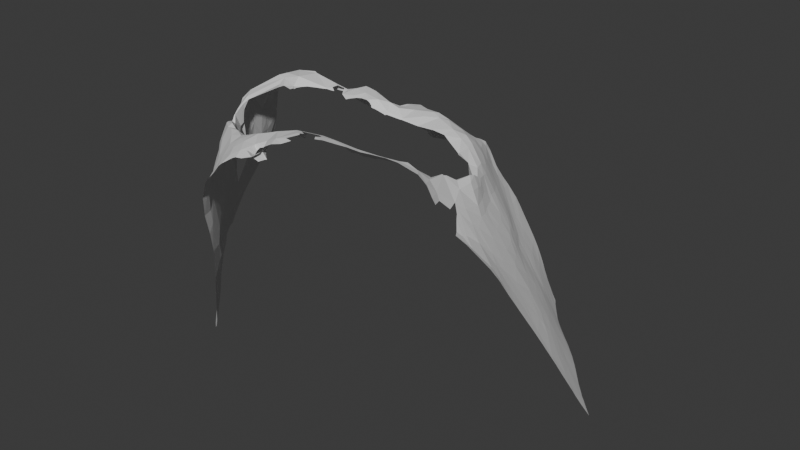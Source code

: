 # Source: myAPP.blend  (saved by Blender 4.4.30; exported with 4.5.12 LTS)
import bpy
from mathutils import Matrix  # noqa: F401  (used for matrix-valued properties, if any)

bpy.ops.wm.read_factory_settings(use_empty=True)
scene = bpy.context.scene
scene.name = 'Scene'

# ---- world
world_world = bpy.data.worlds.new('World'); scene.world = world_world
world_world.use_nodes = True; world_world.node_tree.nodes.clear()
_N = world_world.node_tree.nodes; _L = world_world.node_tree.links
n0 = _N.new('ShaderNodeOutputWorld'); n0.name = 'World Output'; n0.location = (300, 300)
n1 = _N.new('ShaderNodeBackground'); n1.name = 'Background'; n1.location = (10, 300)
n1.inputs[0].default_value = (0.05088, 0.05088, 0.05088, 1.0)
_L.new(n1.outputs[0], n0.inputs[0])
n0.is_active_output = True
world_world.color = (0.05088, 0.05088, 0.05088)
world_world.sun_shadow_jitter_overblur = 0.0

# ---- meshes
me_mesh_init_004 = bpy.data.meshes.new('mesh_init.004')
me_mesh_init_004.from_pydata([(-7.498, -0.2616, -1.943), (-7.375, -0.492, -2.081), (-7.384, -0.3703, -1.863), (-7.561, -0.1142, -1.843), (-7.416, -0.1735, -1.614), (-7.679, 0.319, -1.45), (-7.673, 0.3661, -1.366), (-7.699, 0.3902, -1.384), (-7.341, 0.09435, -1.073), (-7.702, 0.4423, -1.328), (-7.416, 0.5253, -0.7568), (-7.52, 0.999, -0.454), (-7.701, 0.5832, -1.167), (-7.493, 1.022, -0.3908), (-7.29, 0.9683, -0.1361), (-7.172, 1.177, 0.2578), (-7.107, 1.205, 0.3835), (-7.126, 0.9524, 0.08817), (-7.313, 1.122, -0.01367), (-7.332, -0.6575, -2.133), (-7.178, -0.9069, -1.511), (-7.346, -0.5602, -2.112), (-7.286, -0.4474, -1.658), (-7.152, 0.4399, -0.4101), (-6.984, 0.8952, 0.2697), (-7.007, -1.163, -2.242), (-6.786, -1.369, -2.294), (-6.714, -1.387, -1.957), (-7.193, -0.9066, -2.212), (-6.66, -1.423, -1.82), (-7.196, -0.9037, -1.533), (-6.609, -0.4902, -0.4646), (-6.933, 0.2433, -0.2595), (-6.638, 0.2816, 0.2868), (-7.073, 1.217, 0.4531), (-6.913, 1.219, 0.7669), (-6.933, 1.227, 0.7329), (-6.756, 1.025, 0.89), (-6.951, 1.251, 0.7238), (-6.638, -1.529, -2.294), (-6.551, -1.594, -2.128), (-6.139, -1.817, -1.344), (-6.264, -1.432, -0.9744), (-6.253, -0.9945, -0.3926), (-6.67, -0.1354, -0.2151), (-6.736, 0.9974, 0.8999), (-6.356, 0.2184, 0.8824), (-6.587, 0.8021, 1.027), (-6.665, 0.9189, 0.9786), (-6.511, 0.6866, 1.085), (-6.737, 1.08, 1.038), (-6.73, 1.079, 1.06), (-6.686, 1.268, 1.6), (-6.721, 1.268, 1.473), (-6.667, 1.264, 1.696), (-6.426, 0.5957, 1.423), (-6.652, 1.256, 1.843), (-6.436, 0.7779, 2.197), (-6.538, 1.269, 2.565), (-6.82, 1.272, 1.086), (-6.781, 1.196, 1.075), (-6.8, 1.274, 1.144), (-6.43, 1.329, 2.854), (-6.524, 1.274, 2.651), (-6.45, 1.107, 2.733), (-6.444, -1.748, -2.291), (-6.048, -2.071, -1.795), (-6.445, -0.4561, -0.1415), (-6.191, -0.8528, -0.09088), (-6.161, -0.6967, 0.1603), (-6.099, -0.8369, 0.1281), (-6.251, -0.3034, 0.4379), (-6.102, -0.2542, 0.9709), (-6.16, 0.02209, 1.471), (-6.154, 0.1227, 2.343), (-6.226, 0.4557, 2.674), (-6.277, 0.398, 2.273), (-6.285, 0.3533, 1.72), (-6.317, 0.4404, 1.912), (-6.284, 0.603, 2.68), (-6.041, 0.6226, 3.133), (-6.341, 1.383, 3.006), (-6.092, -2.133, -2.289), (-5.566, -2.717, -2.329), (-6.035, -1.791, -1.055), (-5.933, -1.653, -0.5992), (-5.982, -1.214, -0.08642), (-6.015, -0.7542, 0.459), (-5.784, -1.149, 0.5488), (-5.824, -0.78, 1.201), (-5.864, -0.7831, 2.375), (-5.866, -0.7439, 3.038), (-5.961, -0.5974, 2.76), (-6.059, -0.2081, 1.358), (-5.986, -0.4249, 2.079), (-5.99, -0.3453, 2.91), (-5.874, -0.2096, 3.316), (-6.252, 0.2985, 1.94), (-5.873, 1.677, 3.366), (-5.538, -2.748, -2.331), (-5.509, -2.602, -1.493), (-5.653, -2.356, -1.207), (-5.727, -2.081, -0.8158), (-5.474, -2.174, -0.3181), (-5.725, -1.762, -0.2669), (-5.58, -1.685, 0.2452), (-5.709, -1.176, 0.7433), (-5.648, -1.2, 2.527), (-5.494, -1.384, 3.168), (-5.682, -1.142, 3.217), (-5.393, -1.549, 2.355), (-5.579, -1.343, 0.8539), (-5.457, -1.325, 1.24), (-5.453, -1.327, 1.295), (-5.669, -0.9609, 1.696), (-5.486, -1.361, 1.089), (-5.397, -1.279, 1.673), (-5.388, -1.301, 1.736), (-5.667, -1.013, 1.992), (-5.661, -0.7995, 3.4), (-5.823, -0.7481, 1.917), (-5.628, 0.4816, 3.577), (-5.552, 0.793, 3.581), (-5.863, 1.683, 3.375), (-5.506, -2.782, -2.336), (-5.202, -3.1, -2.387), (-5.165, -3.085, -2.117), (-5.125, -2.942, -1.217), (-5.247, -2.755, -0.9859), (-5.356, -2.525, -0.7071), (-5.069, -2.586, 0.02059), (-5.34, -2.007, 0.3484), (-5.13, -2.031, 2.657), (-5.225, -1.771, 3.16), (-5.26, -1.667, 2.447), (-5.428, -1.563, 0.8918), (-5.392, -1.649, 0.8408), (-5.329, -1.426, 2.019), (-5.328, -1.429, 2.023), (-5.299, -1.295, 3.399), (-5.33, -1.424, 2.018), (-5.33, -1.423, 2.016), (-5.343, 0.4501, 3.55), (-5.239, 1.015, 3.463), (-5.857, 1.687, 3.373), (-5.336, 1.976, 3.26), (-5.39, 1.952, 3.358), (-5.248, 1.892, 3.338), (-5.79, 1.724, 3.367), (-4.644, -3.183, -0.245), (-4.805, -2.734, 0.6396), (-5.056, -2.375, 0.4935), (-5.141, -2.066, 0.7562), (-5.258, -1.943, 0.6557), (-4.942, -2.25, 1.08), (-4.84, -2.398, 1.151), (-4.915, -2.368, 2.885), (-4.951, -2.192, 2.207), (-5.127, -1.901, 2.36), (-5.111, -2.048, 3.039), (-5.097, -2.019, 3.05), (-4.856, -2.337, 1.162), (-5.05, -1.985, 2.277), (-5.069, -1.955, 2.294), (-5.197, -1.566, 3.259), (-5.26, -1.498, 2.333), (-5.069, -1.939, 2.331), (-5.113, -1.807, 2.591), (-5.184, -1.585, 2.643), (-5.155, -1.634, 2.655), (-5.215, -1.563, 2.608), (-5.26, -1.498, 2.336), (-5.193, -1.542, 3.057), (-5.216, -1.321, 3.317), (-5.174, -1.593, 2.878), (-5.218, -1.311, 3.321), (-5.217, -1.235, 3.327), (-5.221, 0.009354, 3.357), (-5.219, 0.07408, 3.443), (-5.202, 0.2432, 3.356), (-5.159, 0.5024, 3.171), (-5.149, 0.6235, 3.166), (-5.156, 0.6724, 3.239), (-5.196, 0.2949, 3.334), (-5.16, 0.6748, 3.13), (-5.201, 0.2797, 3.343), (-5.154, 0.7055, 3.131), (-5.092, 0.7446, 3.173), (-5.272, 1.974, 2.801), (-5.281, 1.974, 2.864), (-5.205, 1.978, 2.811), (-5.138, 1.982, 2.894), (-5.162, 1.975, 2.817), (-5.142, 1.974, 2.82), (-5.205, 2.043, 3.168), (-4.937, 2.038, 3.132), (-5.245, 2.008, 3.012), (-5.012, -3.292, -2.423), (-4.432, -3.627, -1.254), (-4.43, -3.538, -0.8283), (-4.602, -3.061, 0.5905), (-4.71, -2.81, 1.055), (-4.796, -2.589, 1.985), (-4.555, -3.069, 1.87), (-4.569, -2.998, 2.948), (-4.775, -2.62, 3.085), (-4.575, -2.844, 3.171), (-4.736, -2.714, 1.666), (-4.807, -2.419, 1.849), (-4.765, -2.482, 3.064), (-4.777, -2.369, 1.755), (-4.821, -2.375, 1.184), (-4.825, -2.292, 1.988), (-4.897, -2.188, 2.158), (-4.878, -2.24, 2.877), (-4.855, -2.205, 2.408), (-5.014, -1.945, 2.414), (-4.985, 0.8715, 3.19), (-4.888, 1.031, 3.183), (-4.666, 1.276, 3.124), (-4.479, 1.528, 3.096), (-4.645, 2.095, 2.856), (-4.622, 2.1, 2.858), (-4.616, 2.1, 2.858), (-4.529, 2.032, 3.11), (-4.657, -3.648, -2.485), (-4.39, -3.914, -2.532), (-4.281, -3.988, -2.364), (-4.328, -3.979, -2.541), (-3.878, -3.978, -0.4987), (-4.105, -3.644, 0.2262), (-4.39, -3.339, 0.3869), (-4.226, -3.483, 0.7886), (-4.121, -3.657, 2.521), (-4.286, -3.43, 2.772), (-3.929, -3.368, 3.354), (-3.983, -3.136, 3.392), (-4.542, -2.503, 2.808), (-4.621, -2.428, 2.757), (-4.604, -2.475, 2.929), (-4.801, -2.244, 2.565), (-4.512, 1.446, 3.074), (-4.474, 1.491, 3.063), (-4.131, 2.177, 2.834), (-4.596, 2.104, 2.858), (-4.106, 2.175, 2.948), (-4.224, -4.091, -2.555), (-3.843, -4.181, -1.324), (-4.127, -3.857, -0.9465), (-4.084, -3.867, -0.8086), (-3.961, -3.038, 3.241), (-4.508, -2.533, 2.833), (-3.845, -3.149, 3.308), (-4.538, -2.506, 2.811), (-4.442, 1.509, 3.067), (-4.313, 1.557, 3.036), (-4.218, 1.628, 3.012), (-4.369, 1.706, 3.088), (-4.359, 1.948, 3.091), (-4.163, 2.067, 2.998), (-3.909, 2.32, 2.633), (-3.906, -4.426, -2.594), (-3.816, -4.522, -2.604), (-3.809, -4.513, -2.539), (-3.546, -4.493, -1.577), (-3.404, -4.775, -2.11), (-3.937, -4.027, -0.9484), (-3.703, -4.004, 0.1618), (-3.836, -3.87, 0.8192), (-3.621, -4.191, 2.091), (-3.976, -3.76, 1.484), (-3.705, -3.806, 3.189), (-3.914, 1.689, 2.959), (-3.835, 2.369, 2.559), (-3.725, 2.382, 2.976), (-3.67, -4.665, -2.612), (-3.333, -4.982, -2.571), (-3.493, -4.802, -2.471), (-3.607, -4.378, -1.258), (-3.3, -4.467, 1.487), (-3.59, -4.133, 1.266), (-3.433, -4.249, 0.0704), (-3.48, -4.189, 0.1743), (-3.52, -4.163, 0.746), (-3.559, -4.22, 2.731), (-3.493, -3.614, 3.501), (-3.589, -3.359, 3.388), (-3.802, -3.178, 3.314), (-3.548, -3.307, 3.16), (-3.587, 1.513, 2.9), (-3.463, 1.539, 2.948), (-3.37, 1.646, 3.053), (-3.912, 1.686, 2.959), (-3.913, 1.687, 2.959), (-3.655, 2.106, 3.103), (-3.392, 2.524, 2.387), (-3.817, 2.379, 2.548), (-3.508, 2.503, 2.8), (-3.429, 2.348, 3.165), (-3.398, 2.468, 3.098), (-3.323, -4.71, -1.639), (-3.314, -4.681, -1.462), (-2.886, -5.014, 2.001), (-3.398, -4.455, 2.491), (-3.247, -4.429, 0.5759), (-3.264, -4.452, 1.118), (-2.767, -4.787, 3.193), (-3.01, -4.047, 3.546), (-3.219, -3.604, 3.498), (-3.327, -3.301, 2.973), (-3.37, -3.303, 3.009), (-3.177, -3.308, 2.93), (-3.197, -3.377, 3.268), (-3.001, 1.837, 3.181), (-3.244, 2.535, 2.363), (-2.824, 2.552, 2.681), (-3.165, 2.506, 3.01), (-3.287, -5.018, -2.54), (-3.025, -5.239, -2.453), (-2.67, -5.327, -1.491), (-2.761, -5.081, -0.5866), (-2.929, -4.803, -0.1888), (-2.842, -4.858, 0.2184), (-2.867, -4.876, 0.9682), (-2.877, -4.936, 1.418), (-2.877, -4.955, 2.756), (-2.686, -3.967, 3.597), (-3.088, -3.278, 2.789), (-2.729, -3.339, 3.121), (-3.192, 1.573, 3.03), (-2.976, 1.601, 3.063), (-2.919, 2.73, 2.278), (-2.959, 2.311, 3.114), (-2.92, 2.994, 2.208), (-2.898, 2.955, 2.215), (-2.867, 2.98, 2.241), (-2.905, 2.818, 2.253), (-3.103, 3.163, 2.18), (-3.061, 3.191, 2.234), (-2.898, 3.287, 2.288), (-2.481, -5.648, -2.003), (-2.45, -5.652, -1.905), (-2.501, -5.407, -0.7732), (-2.51, -5.425, -1.038), (-2.503, -5.481, 2.523), (-2.346, -5.347, 3.099), (-2.645, -5.12, 2.946), (-2.725, -5.005, -0.09681), (-2.593, -5.13, 0.1825), (-2.516, -5.251, 0.6291), (-2.441, -5.48, 1.42), (-2.598, -5.323, 1.65), (-2.451, -4.613, 3.607), (-2.68, -3.383, 3.143), (-2.712, -3.351, 3.13), (-2.698, 1.545, 3.086), (-2.594, 1.572, 3.119), (-2.898, 2.742, 2.273), (-2.627, 2.779, 2.416), (-2.409, 2.976, 2.453), (-2.424, 3.412, 2.435), (-2.584, 3.472, 2.404), (-2.491, 3.525, 2.412), (-2.177, 3.7, 2.41), (-2.079, 3.642, 2.427), (-2.137, 3.722, 2.392), (-2.338, -5.69, -1.631), (-2.338, -5.649, -1.378), (-2.36, -5.588, -0.9776), (-2.012, -5.921, -0.1419), (-2.011, -5.92, -0.1172), (-2.016, -5.92, -0.1871), (-2.068, -5.836, -0.04722), (-2.451, -5.321, 0.1591), (-2.009, -5.919, -0.1015), (-2.515, -5.463, 1.797), (-2.164, -5.811, 2.927), (-2.457, -5.163, 3.164), (-2.157, -5.177, 3.476), (-2.206, -4.428, 3.78), (-2.328, -3.996, 3.721), (-2.266, -3.607, 3.514), (-2.551, -3.419, 3.233), (-2.259, -3.526, 3.425), (-2.58, 1.537, 3.038), (-2.565, 1.535, 3.029), (-2.507, 1.54, 2.956), (-2.491, 1.532, 2.923), (-2.393, 1.766, 3.113), (-2.145, 2.078, 2.981), (-2.104, 2.582, 2.709), (-2.422, -5.692, -1.936), (-2.404, -5.703, -1.904), (-2.265, -5.788, -1.679), (-2.23, -5.809, -1.59), (-2.166, -5.858, -1.429), (-2.105, -5.896, -1.175), (-2.062, -5.93, -1.004), (-2.034, -5.878, 0.7363), (-2.037, -5.876, 0.7902), (-2.05, -5.879, 0.8988), (-2.207, -5.945, 1.909), (-2.202, -5.943, 1.872), (-2.206, -5.946, 1.974), (-2.208, -5.96, 2.477), (-2.164, -5.948, 2.645), (-1.852, -5.011, 3.802), (-1.991, -4.067, 3.862), (-2.084, 1.64, 2.731), (-2.021, 1.658, 2.697), (-1.958, 1.73, 2.796), (-2.339, 1.554, 2.849), (-1.969, 1.675, 2.713), (-2.469, 1.516, 2.891), (-2.466, 1.514, 2.887), (-2.007, 3.193, 2.559), (-1.763, 3.531, 1.628), (-1.769, 3.524, 1.631), (-1.755, 3.526, 1.636), (-2.056, 3.618, 1.699), (-2.057, 3.621, 1.697), (-1.847, 3.61, 1.94), (-2.034, 3.546, 1.751), (-1.876, 3.523, 1.644), (-1.94, 3.522, 1.652), (-2.056, 3.715, 1.606), (-1.863, 3.831, 1.706), (-2.062, 3.702, 1.611), (-2.049, 3.765, 2.29), (-2.109, -5.897, 1.354), (-2.083, -5.928, 2.956), (-2.046, -5.917, 3.035), (-2.009, -5.915, -0.03539), (-1.825, -5.842, 3.288), (-1.676, -5.792, 3.498), (-1.639, -5.781, 3.552), (-1.496, -5.486, 3.81), (-1.545, -5.748, 3.639), (-1.717, -4.718, 3.923), (-1.692, -4.216, 3.991), (-1.759, -3.911, 3.902), (-2.027, -3.563, 3.541), (-1.636, -3.672, 3.737), (-1.907, 1.689, 2.711), (-1.803, 2.105, 2.86), (-1.526, 2.567, 2.731), (-1.554, 3.282, 2.54), (-1.598, 3.389, 1.909), (-1.972, 3.76, 1.582), (-1.897, 3.743, 1.579), (-1.869, 3.826, 1.678), (-1.939, 3.809, 2.027), (-1.942, 3.818, 2.185), (-1.836, 3.591, 2.356), (-1.314, -5.24, 3.935), (-1.23, -4.768, 3.975), (-1.301, -4.251, 4.129), (-1.241, -3.867, 4.047), (-1.366, -3.697, 3.854), (-1.498, 1.842, 2.61), (-1.458, 1.854, 2.608), (-1.466, 1.891, 2.647), (-1.524, 1.83, 2.614), (-1.42, 3.225, 1.679), (-1.538, 3.308, 1.668), (-1.347, 3.208, 1.895), (-1.393, 3.354, 2.25), (-1.761, 3.531, 1.627), (-1.742, 3.534, 1.624), (-1.745, 3.516, 1.63), (-0.8889, 3.248, 2.492), (-1.892, 3.743, 1.578), (-1.891, 3.743, 1.578), (-1.854, 3.835, 1.688), (-1.682, 3.743, 1.55), (-1.536, 3.882, 1.496), (-1.534, 4.004, 1.531), (-1.131, -5.59, 3.889), (-1.227, -5.628, 3.849), (-1.19, -5.13, 3.933), (-0.8169, -4.268, 4.31), (-1.115, -3.654, 3.909), (-0.8745, 1.936, 2.519), (-0.8725, 1.937, 2.519), (-0.8718, 1.938, 2.52), (-0.8764, 1.936, 2.519), (-0.9736, 2.386, 2.695), (-0.9044, 2.814, 2.731), (-1.294, 3.121, 1.694), (-1.285, 3.121, 1.693), (-1.19, 3.12, 1.68), (-1.176, 3.226, 1.919), (-0.8076, 2.948, 2.694), (-1.024, 3.369, 2.173), (-0.8746, 3.412, 2.261), (-1.431, 3.915, 1.475), (-1.347, 4.108, 1.507), (-1.158, 4.003, 1.423), (-1.07, 4.069, 1.392), (-1.081, 4.251, 1.41), (-0.9745, -5.519, 3.877), (-0.8596, -5.276, 3.883), (-0.8551, -5.051, 3.667), (-1.028, -4.912, 3.69), (-1.123, -4.903, 3.729), (-1.159, -4.776, 3.8), (-1.07, -4.743, 3.904), (-0.8536, -4.698, 3.968), (-0.8354, -4.681, 4.148), (-0.6113, -3.815, 4.234), (-0.9524, -3.615, 3.936), (-0.8699, 1.937, 2.519), (-1.154, 3.152, 1.654), (-1.095, 3.219, 1.645), (-0.9131, 3.394, 1.581), (-0.8731, 3.52, 1.821), (-0.9407, 3.67, 1.498), (-0.9787, 3.927, 1.424), (-0.8903, 3.823, 1.446), (-0.8362, 3.888, 1.5), (-0.9932, 4.003, 1.396), (-0.6806, 4.239, 1.468), (-1.034, 4.04, 1.394), (-0.9393, 4.332, 1.44), (-0.7228, 4.452, 1.411), (-0.7177, -5.411, 3.942), (-0.4666, -5.317, 4.102), (-0.4898, -5.197, 4.109), (-0.6257, -5.237, 3.781), (-0.6556, -5.186, 3.75), (-0.4, -5.19, 3.888), (-0.7433, -4.76, 4.029), (-0.5517, -5.013, 3.946), (-0.3026, -4.849, 4.422), (-0.274, -4.055, 4.418), (-0.6896, -3.654, 3.979), (-0.2841, 1.927, 2.549), (-0.2656, 1.942, 2.566), (-0.5272, 2.61, 2.691), (-0.4087, 3.008, 2.535), (-0.6305, 3.414, 2.299), (-0.4681, 3.792, 1.848), (-0.3853, -5.295, 4.225), (-0.3773, -5.148, 3.884), (-0.3182, -5.273, 4.317), (-0.1291, -5.191, 4.412), (0.1429, -4.471, 4.573), (-0.4897, -3.601, 3.986), (-0.273, -3.713, 4.227), (-0.4407, -3.598, 3.986), (-0.2653, -3.7, 4.202), (-0.2614, 1.925, 2.555), (-0.2149, 2.713, 2.647), (-0.3114, 3.583, 2.057), (-0.131, 3.783, 1.846), (-0.07766, 4.184, 1.559), (-0.2328, 4.56, 1.396), (-0.5197, 4.564, 1.387), (-0.363, 4.65, 1.353), (-0.1881, 4.743, 1.278), (-0.2605, -3.704, 4.214), (-0.2534, -3.708, 4.225), (0.03803, 1.872, 2.557), (0.2774, 1.831, 2.555), (0.3693, 2.161, 2.67), (0.3105, 2.788, 2.42), (-0.0007591, 3.351, 2.125), (0.3374, 3.431, 1.911), (0.1411, 3.939, 1.661), (0.07349, 4.428, 1.285), (0.2139, 4.579, 0.7614), (0.3218, 4.539, 0.5887), (0.2376, 4.88, 0.4103), (0.02685, 4.762, 0.9906), (-0.1683, 4.753, 1.262), (-0.01092, 4.823, 0.9688), (-0.1336, 4.768, 1.198), (0.2265, 4.918, 0.3873), (0.2125, 4.912, 0.412), (0.1936, 4.904, 0.4569), (0.1064, -5.07, 4.444), (0.3408, -4.921, 4.542), (0.3404, -4.912, 4.545), (0.04919, -4.808, 4.513), (0.3238, -4.581, 4.606), (0.2437, -4.477, 4.593), (0.3041, -4.378, 4.567), (-0.0474, -4.124, 4.462), (0.4305, -3.783, 4.356), (0.4001, -3.784, 4.355), (0.4432, -3.949, 4.424), (0.3878, -3.78, 4.352), (-0.04564, -3.729, 4.266), (0.3049, 1.818, 2.553), (0.96, 1.812, 2.623), (0.265, 3.941, 1.573), (0.5142, 3.863, 1.313), (0.3977, 4.305, 0.8121), (0.3154, 4.958, 0.2336), (0.6194, 1.694, 2.427), (0.8692, 2.208, 2.585), (0.7557, 2.838, 2.16), (0.6514, 3.349, 1.736), (1.02, 3.187, 1.438), (0.6683, 4.355, 0.3705), (0.5956, 4.751, 0.08118), (0.4716, 5.028, -0.02608), (0.4239, 5.006, 0.04695), (0.6575, 4.991, -0.2025), (0.6233, 5.097, -0.2505), (0.578, 5.077, -0.1829), (0.6891, -4.351, 4.577), (0.8672, -4.561, 4.62), (1.016, -4.453, 4.6), (1.054, -4.426, 4.59), (0.9804, -3.945, 4.432), (0.7121, -4.122, 4.5), (0.463, -3.774, 4.353), (0.8309, -3.67, 4.28), (1.123, 1.458, 2.276), (1.133, 1.454, 2.27), (1.17, 1.456, 2.31), (1.108, 1.463, 2.284), (1.073, 1.476, 2.308), (1.167, 1.441, 2.237), (1.048, 2.511, 2.248), (0.9699, 2.872, 1.934), (1.307, 2.568, 1.883), (1.213, 3.239, 1.041), (0.8447, 3.762, 0.8857), (0.9613, 4.339, 0.02743), (0.9754, 5.25, -0.8782), (0.8804, 5.211, -0.6821), (1.006, 5.003, -0.6601), (0.6498, 5.109, -0.2964), (1.351, -4.225, 4.49), (1.556, -4.082, 4.424), (1.558, -4.081, 4.423), (1.575, -3.661, 4.233), (0.8319, -3.669, 4.28), (1.121, -3.442, 3.941), (1.234, 1.404, 2.248), (1.468, 1.525, 2.533), (1.286, 1.949, 2.499), (1.166, 3.787, 0.3735), (1.354, 3.956, -0.1391), (1.246, 4.451, -0.5056), (1.136, 4.92, -0.7825), (1.156, 5.321, -1.275), (1.02, 5.268, -0.97), (1.469, 5.073, -1.553), (1.326, 5.387, -1.645), (1.249, -3.365, 3.928), (1.69, -3.272, 4.003), (1.683, -3.076, 3.775), (1.54, -3.17, 3.824), (1.745, -3.09, 3.854), (1.431, -3.237, 3.833), (1.717, 1.125, 2.281), (1.79, 1.084, 2.28), (1.712, 2.127, 1.863), (1.541, 2.642, 1.4), (1.556, 3.033, 0.7863), (1.538, 3.535, 0.1009), (1.724, 3.934, -0.7692), (1.694, 3.682, -0.4053), (1.577, 4.227, -0.8438), (1.461, 4.6, -1.025), (1.578, 4.696, -1.335), (1.502, 5.458, -2.039), (1.414, 5.422, -1.841), (1.638, 5.297, -2.108), (1.588, 5.494, -2.243), (1.849, -3.88, 4.296), (1.726, -3.052, 3.786), (1.754, -3.039, 3.798), (1.803, 1.075, 2.277), (2.262, 0.9123, 2.317), (2.057, 1.374, 2.239), (1.878, 2.147, 1.537), (1.814, 2.578, 1.008), (1.827, 2.977, 0.4144), (2.175, 2.849, -0.003452), (1.921, 3.335, -0.305), (1.864, 3.632, -0.6506), (1.735, 4.482, -1.374), (1.826, 4.952, -2.061), (1.82, 5.335, -2.524), (1.855, 5.619, -3.023), (1.747, 5.564, -2.671), (1.992, 5.481, -3.168), (1.68, 5.532, -2.477), (2.04, -3.727, 4.241), (2.378, -3.456, 4.127), (2.371, -3.438, 4.121), (2.511, -3.025, 3.927), (2.216, -2.65, 3.653), (2.3, -2.657, 3.723), (2.284, -2.579, 3.655), (1.812, 1.06, 2.277), (2.238, 0.5489, 2.068), (2.452, 0.4011, 2.293), (2.255, 1.893, 1.147), (2.188, 1.477, 1.9), (2.229, 2.538, 0.3559), (2.21, 3.404, -0.9334), (2.638, 2.583, -0.5086), (2.152, 3.926, -1.436), (2.189, 4.379, -2.011), (2.156, 4.932, -2.696), (2.149, 5.354, -3.359), (2.332, 5.157, -3.44), (2.067, 5.773, -3.861), (2.04, 5.754, -3.772), (1.987, 5.715, -3.562), (1.899, 5.645, -3.188), (1.937, 5.675, -3.364), (2.532, -2.701, 3.786), (2.405, -2.433, 3.565), (2.328, -2.53, 3.629), (2.381, 0.3016, 2.079), (2.435, 0.1909, 2.157), (2.369, 0.3193, 2.061), (2.579, -0.06311, 2.294), (2.593, -0.1022, 2.301), (2.689, -0.01608, 2.518), (2.522, 1.16, 1.435), (2.334, 1.143, 2.008), (2.688, 0.6951, 1.711), (2.56, 0.6679, 2.148), (2.475, 1.381, 1.314), (2.624, 1.775, 0.6322), (2.457, 2.178, 0.4435), (2.573, 2.428, -0.09818), (2.715, 2.727, -0.9339), (2.462, 3.228, -1.143), (2.577, 3.333, -1.436), (2.457, 3.884, -1.857), (2.413, 4.169, -2.124), (2.502, 4.404, -2.618), (2.519, 4.729, -3.148), (2.914, 4.605, -3.749), (2.212, 5.893, -4.37), (2.194, 5.878, -4.31), (2.407, 5.569, -4.261), (2.5, 5.636, -4.551), (2.498, 5.639, -4.551), (2.136, 5.826, -4.093), (2.482, 5.665, -4.557), (2.293, 5.96, -4.62), (2.284, 5.953, -4.595), (2.393, -3.446, 4.121), (2.642, -3.259, 4.005), (2.436, -2.393, 3.513), (2.853, -2.649, 3.614), (2.655, -1.925, 3.148), (2.777, -1.49, 3.092), (2.678, -1.874, 3.097), (3.031, -2.38, 3.31), (2.764, -0.9002, 2.68), (2.785, -1.299, 2.986), (2.857, -0.8944, 2.709), (2.631, -0.2582, 2.398), (2.743, -0.8143, 2.66), (2.752, -0.8421, 2.67), (2.787, -0.1816, 2.608), (2.736, 0.08851, 2.507), (2.636, 0.403, 2.307), (2.947, 0.5114, 1.355), (2.945, 0.255, 1.717), (2.771, 0.3961, 2.03), (2.623, 1.149, 1.247), (2.74, 1.531, 0.6947), (2.903, 1.888, 0.01885), (2.578, 2.224, 0.1813), (2.777, 2.678, -0.9778), (2.92, 2.313, -0.6664), (3.154, 2.255, -0.9737), (2.671, 3.627, -1.91), (2.652, 3.867, -2.163), (2.857, 4.367, -3.261), (3.09, 3.782, -2.829), (2.958, 4.945, -4.36), (2.933, 5.014, -4.418), (2.524, 5.602, -4.543), (2.852, -3.145, 3.872), (3.113, -2.994, 3.704), (3.275, -2.837, 3.446), (2.793, -1.398, 3.026), (3.078, -1.072, 2.566), (2.974, -0.3837, 2.494), (3.217, -0.3285, 1.804), (3.181, 0.0941, 1.383), (2.924, 0.0482, 2.183), (3.12, 0.3778, 1.189), (3.138, 0.9149, 0.6692), (2.92, 1.322, 0.6136), (3.106, 1.75, -0.1558), (3.121, 1.533, 0.08723), (3.16, 2.987, -1.899), (2.928, 3.445, -2.126), (3.104, 3.355, -2.295), (3.285, 4.057, -3.585), (3.011, 4.907, -4.396), (3.298, -2.965, 3.536), (3.297, -2.398, 3.015), (2.79, -1.445, 3.047), (2.79, -1.446, 3.048), (3.358, -1.659, 2.448), (3.355, -1.644, 2.442), (2.782, -1.472, 3.076), (3.355, -1.637, 2.44), (3.36, -1.639, 2.433), (3.407, -1.207, 2.101), (3.369, -0.3598, 1.512), (3.1, -0.4234, 2.291), (3.488, 0.114, 0.8925), (3.351, 0.4688, 0.7656), (3.267, 1.405, -0.02221), (3.597, 1.249, -0.3783), (3.274, 1.781, -0.5167), (3.79, 2.135, -1.705), (3.4, 3.033, -2.29), (3.397, 3.433, -2.829), (3.387, 3.629, -3.1), (3.214, 4.567, -4.259), (3.495, 4.212, -4.193), (3.243, 4.581, -4.327), (3.38, -2.952, 3.448), (3.586, -2.98, 3.16), (3.577, -2.961, 3.146), (3.458, -2.493, 2.849), (3.624, -2.834, 2.934), (3.537, -2.1, 2.471), (3.366, -1.645, 2.428), (3.582, -1.843, 2.245), (3.538, -1.649, 2.19), (3.692, -1.254, 1.738), (3.692, -0.9165, 1.482), (3.728, -0.2294, 0.8627), (3.726, 0.5174, 0.1889), (3.917, 0.6846, -0.2248), (3.817, 1.556, -1.064), (3.684, 2.799, -2.364), (3.597, 2.782, -2.227), (3.6, 3.581, -3.373), (3.661, 3.39, -3.173), (3.752, 3.766, -3.909), (3.477, 4.28, -4.264), (3.704, -2.974, 2.98), (3.7, -2.969, 2.979), (3.599, -2.979, 3.14), (3.734, -2.06, 2.19), (4.011, -2.414, 2.055), (4.106, -2.25, 1.877), (3.694, -2.005, 2.205), (4.06, -2.023, 1.803), (4.163, -1.537, 1.395), (3.907, -1.175, 1.408), (4.224, -0.9784, 0.8658), (4.228, -0.4102, 0.3714), (4.053, 0.5475, -0.2758), (3.96, 1.614, -1.344), (3.96, 1.616, -1.345), (4.224, 1.524, -1.547), (4.102, 2.084, -2.039), (3.905, 2.496, -2.275), (4.102, 2.389, -2.414), (4.126, 3.53, -4.109), (3.852, 3.837, -4.172), (3.594, 4.139, -4.234), (4.166, -2.652, 2.109), (4.571, -0.4582, 0.01087), (4.58, 0.5939, -0.955), (4.341, 1.768, -1.968), (4.698, 2.251, -3.075), (4.231, 3.164, -3.699), (4.265, 3.374, -4.077), (4.238, -2.762, 2.16), (4.292, -2.843, 2.212), (4.317, -2.833, 2.187), (4.568, -2.708, 1.966), (4.501, -2.345, 1.68), (4.188, -2.687, 2.118), (4.92, -1.994, 1.095), (4.592, -1.31, 0.7606), (4.527, -0.9015, 0.4533), (4.663, -0.3169, -0.2133), (4.757, 0.703, -1.263), (4.827, 1.069, -1.742), (4.557, 1.548, -1.976), (4.579, 1.785, -2.294), (4.547, 3.065, -4.014), (4.602, 3.004, -4.002), (4.687, 2.834, -3.867), (4.634, 2.689, -3.574), (4.672, -2.667, 1.866), (5.182, -2.42, 1.305), (5.164, -2.444, 1.34), (5.059, -1.356, 0.3369), (4.918, -0.6352, -0.191), (5.002, 0.06687, -0.905), (4.929, 0.3543, -1.095), (4.876, 1.254, -2.02), (5.126, 2.122, -3.5), (4.811, 2.502, -3.562), (4.72, 2.872, -3.975), (5.182, -2.435, 1.322), (5.206, -2.171, 1.033), (5.265, -1.966, 0.7514), (5.61, -1.273, -0.3065), (5.383, -0.9127, -0.4087), (5.469, -0.9094, -0.5015), (5.517, -0.3583, -1.055), (5.192, 0.2773, -1.315), (5.119, 0.8774, -1.881), (5.292, 0.929, -2.191), (5.432, 1.483, -3.116), (5.254, 2.239, -3.844), (5.187, 2.319, -3.86), (5.195, -2.43, 1.308), (5.222, -2.419, 1.271), (5.427, -2.321, 0.9899), (5.391, -2.342, 1.047), (5.847, -2.028, 0.1986), (5.492, -0.9823, -0.4561), (5.641, 0.1538, -1.738), (5.744, 0.7349, -2.626), (5.437, 1.15, -2.695), (5.564, 1.739, -3.628), (5.27, 2.219, -3.84), (5.319, 2.156, -3.827), (5.643, -2.198, 0.5986), (5.862, -2.068, 0.2259), (5.653, -1.138, -0.4808), (5.609, -0.1634, -1.339), (5.873, 0.7026, -2.782), (5.701, 0.9514, -2.839), (6.08, 0.1152, -2.324), (5.856, 1.237, -3.41), (5.707, 1.654, -3.721), (5.631, 1.755, -3.743), (5.821, 1.501, -3.689), (6.093, -1.302, -0.8072), (5.983, -0.5328, -1.43), (6.299, -0.4385, -1.965), (6.275, 0.2132, -2.732), (5.956, 0.7384, -2.944), (6.026, 1.221, -3.63), (5.939, 1.34, -3.655), (5.876, -2.059, 0.1991), (5.906, -2.041, 0.1462), (6.266, -1.81, -0.4855), (6.151, -1.884, -0.2845), (6.598, -1.296, -1.416), (6.323, -0.1727, -2.322), (6.44, 0.6576, -3.511), (6.412, 0.6946, -3.519), (6.341, 0.7925, -3.54), (6.5, -1.659, -0.9142), (6.541, -1.631, -0.9939), (6.409, -1.48, -0.9963), (6.674, -1.545, -1.243), (6.774, -0.7624, -2.239), (6.944, -0.2705, -3.03), (6.74, 0.2767, -3.431), (6.774, -1.479, -1.432), (6.816, -1.452, -1.51), (6.997, -1.332, -1.874), (6.925, 0.03487, -3.381), (7.119, -0.1876, -3.335), (7.103, -0.7988, -2.618), (7.319, -0.5973, -3.094), (7.237, -0.334, -3.304), (7.252, -1.165, -2.365), (7.483, -1.016, -2.818), (7.345, -1.103, -2.56), (7.399, -0.5253, -3.265), (7.687, -0.8884, -3.166), (7.702, -0.8796, -3.192), (7.676, -0.8497, -3.198)], [], [(0, 1, 2), (0, 2, 3), (3, 2, 4), (5, 3, 4), (5, 4, 6), (7, 5, 6), (4, 8, 6), (9, 7, 6), (6, 8, 10), (11, 12, 10), (9, 6, 12), (12, 6, 10), (13, 11, 10), (13, 10, 14), (15, 14, 16), (16, 14, 17), (18, 13, 14), (15, 18, 14), (19, 20, 21), (21, 20, 22), (1, 21, 22), (22, 2, 1), (4, 2, 22), (20, 8, 22), (8, 4, 22), (20, 23, 8), (8, 23, 10), (14, 23, 17), (14, 10, 23), (23, 24, 17), (25, 26, 27), (25, 27, 20), (28, 25, 20), (20, 27, 29), (19, 28, 20), (23, 20, 30), (31, 32, 30), (32, 23, 30), (33, 24, 32), (32, 24, 23), (34, 16, 17), (17, 24, 34), (35, 36, 24), (37, 35, 24), (38, 34, 36), (36, 34, 24), (26, 39, 40), (40, 27, 26), (29, 27, 40), (30, 20, 29), (41, 30, 29), (30, 42, 31), (30, 41, 42), (42, 43, 31), (31, 44, 32), (33, 32, 44), (45, 37, 24), (45, 24, 33), (46, 47, 33), (48, 45, 33), (33, 47, 48), (46, 49, 47), (50, 51, 52), (52, 53, 50), (51, 48, 47), (47, 52, 51), (54, 52, 47), (47, 55, 54), (56, 54, 55), (56, 55, 57), (58, 56, 57), (59, 60, 61), (60, 50, 53), (60, 53, 61), (62, 63, 64), (39, 65, 40), (66, 29, 40), (29, 66, 41), (31, 43, 67), (67, 43, 68), (69, 68, 70), (67, 68, 69), (31, 67, 44), (69, 71, 67), (67, 33, 44), (33, 71, 46), (33, 67, 71), (71, 72, 46), (72, 73, 46), (74, 75, 76), (73, 55, 46), (55, 49, 46), (73, 77, 55), (78, 55, 77), (76, 57, 78), (75, 79, 76), (79, 57, 76), (75, 80, 79), (55, 47, 49), (78, 57, 55), (64, 57, 79), (64, 79, 80), (63, 58, 57), (57, 64, 63), (62, 64, 81), (81, 64, 80), (82, 83, 66), (65, 82, 66), (65, 66, 40), (42, 41, 84), (85, 42, 84), (42, 85, 43), (85, 86, 43), (86, 68, 43), (68, 86, 70), (87, 69, 70), (88, 89, 87), (90, 91, 92), (71, 69, 87), (89, 72, 87), (72, 71, 87), (93, 72, 89), (90, 92, 94), (91, 95, 92), (95, 94, 92), (91, 96, 95), (93, 73, 72), (94, 73, 93), (74, 73, 94), (95, 74, 94), (77, 73, 97), (74, 76, 97), (74, 97, 73), (95, 80, 74), (80, 75, 74), (80, 95, 96), (77, 97, 78), (76, 78, 97), (98, 81, 80), (99, 100, 83), (83, 100, 66), (66, 101, 41), (66, 100, 101), (101, 102, 41), (102, 84, 41), (85, 84, 102), (103, 104, 102), (104, 85, 102), (86, 85, 104), (105, 88, 104), (88, 86, 104), (105, 106, 88), (107, 108, 109), (110, 108, 107), (87, 70, 86), (88, 87, 86), (111, 89, 106), (89, 88, 106), (112, 113, 114), (114, 89, 112), (115, 112, 89), (89, 111, 115), (113, 116, 114), (117, 118, 116), (116, 118, 114), (118, 107, 90), (109, 91, 107), (91, 90, 107), (119, 91, 109), (120, 89, 114), (118, 120, 114), (118, 90, 120), (94, 93, 89), (120, 94, 89), (90, 94, 120), (96, 91, 119), (121, 96, 119), (96, 121, 80), (121, 122, 80), (123, 98, 80), (123, 80, 122), (124, 125, 126), (99, 124, 126), (99, 126, 100), (127, 128, 100), (128, 101, 100), (101, 128, 129), (129, 102, 101), (103, 102, 129), (103, 129, 130), (104, 103, 105), (105, 103, 131), (132, 133, 134), (135, 111, 136), (136, 111, 131), (111, 105, 131), (137, 138, 134), (134, 110, 137), (133, 108, 134), (108, 110, 134), (139, 108, 133), (111, 106, 105), (135, 115, 111), (140, 137, 110), (140, 110, 107), (117, 141, 118), (141, 140, 107), (141, 107, 118), (109, 108, 119), (108, 139, 119), (139, 142, 119), (119, 142, 121), (122, 142, 143), (142, 122, 121), (144, 123, 122), (144, 122, 143), (145, 146, 147), (146, 148, 147), (127, 100, 126), (149, 129, 128), (129, 149, 130), (130, 150, 151), (131, 103, 130), (151, 131, 130), (152, 153, 131), (152, 131, 151), (154, 152, 151), (151, 155, 154), (156, 132, 157), (132, 158, 157), (159, 132, 156), (160, 159, 156), (153, 136, 131), (161, 154, 155), (162, 157, 163), (163, 157, 158), (132, 134, 158), (159, 133, 132), (159, 160, 133), (160, 164, 133), (138, 165, 134), (163, 158, 166), (166, 158, 167), (134, 167, 158), (168, 169, 167), (168, 167, 170), (170, 167, 134), (171, 170, 134), (134, 165, 171), (139, 133, 164), (172, 173, 164), (174, 172, 164), (169, 174, 164), (169, 164, 167), (173, 175, 139), (139, 164, 173), (176, 177, 178), (139, 178, 142), (176, 178, 175), (175, 178, 139), (177, 179, 178), (180, 181, 182), (182, 183, 180), (181, 184, 182), (185, 183, 182), (185, 182, 142), (185, 142, 179), (179, 142, 178), (184, 186, 182), (186, 187, 182), (142, 182, 143), (148, 144, 143), (148, 143, 147), (188, 189, 190), (190, 189, 191), (192, 190, 191), (193, 192, 191), (194, 195, 196), (196, 195, 191), (189, 196, 191), (145, 147, 194), (194, 147, 195), (125, 197, 126), (126, 198, 127), (198, 199, 127), (127, 199, 128), (149, 128, 199), (130, 200, 150), (200, 201, 150), (202, 203, 156), (156, 204, 205), (203, 204, 156), (204, 206, 205), (155, 151, 150), (201, 155, 150), (155, 207, 208), (201, 207, 155), (202, 208, 207), (157, 208, 202), (156, 157, 202), (156, 205, 209), (209, 205, 206), (210, 211, 155), (155, 208, 210), (212, 210, 208), (213, 212, 208), (208, 157, 213), (160, 156, 214), (214, 156, 209), (211, 161, 155), (162, 213, 157), (215, 216, 167), (167, 214, 215), (216, 166, 167), (214, 167, 160), (160, 167, 164), (187, 217, 182), (217, 218, 143), (143, 182, 217), (219, 220, 218), (218, 220, 143), (220, 147, 143), (221, 193, 191), (222, 221, 191), (222, 191, 195), (223, 222, 195), (223, 195, 224), (224, 195, 147), (225, 226, 227), (226, 228, 227), (197, 225, 227), (197, 227, 126), (198, 126, 227), (199, 229, 149), (229, 230, 149), (200, 130, 149), (231, 200, 149), (200, 231, 232), (233, 234, 203), (234, 204, 203), (201, 200, 203), (207, 201, 203), (202, 207, 203), (204, 235, 206), (235, 236, 206), (237, 238, 239), (209, 236, 239), (209, 206, 236), (240, 215, 214), (238, 240, 214), (214, 239, 238), (209, 239, 214), (241, 242, 220), (219, 241, 220), (220, 224, 147), (243, 244, 245), (223, 224, 244), (244, 224, 245), (228, 246, 227), (227, 247, 198), (198, 247, 248), (199, 248, 249), (199, 198, 248), (229, 199, 249), (231, 149, 230), (231, 230, 232), (234, 235, 204), (203, 200, 232), (250, 251, 239), (252, 250, 239), (252, 239, 236), (253, 237, 239), (251, 253, 239), (242, 254, 220), (254, 255, 220), (256, 257, 255), (255, 257, 220), (257, 258, 224), (224, 220, 257), (259, 245, 258), (258, 245, 224), (260, 243, 245), (261, 262, 263), (261, 263, 246), (246, 263, 227), (264, 227, 265), (247, 227, 264), (248, 247, 266), (249, 248, 266), (249, 266, 229), (229, 267, 230), (230, 268, 232), (230, 267, 268), (269, 233, 270), (233, 271, 234), (234, 271, 235), (270, 203, 232), (233, 203, 270), (259, 272, 245), (273, 260, 245), (245, 274, 273), (275, 276, 277), (275, 277, 262), (262, 277, 263), (263, 265, 227), (263, 277, 265), (264, 278, 247), (266, 247, 278), (278, 229, 266), (279, 269, 280), (229, 281, 267), (267, 281, 282), (282, 283, 267), (267, 283, 268), (280, 268, 283), (270, 268, 280), (269, 270, 280), (270, 232, 268), (269, 284, 233), (271, 233, 284), (271, 285, 235), (286, 235, 285), (236, 235, 286), (287, 252, 236), (287, 236, 286), (288, 287, 286), (289, 290, 291), (291, 292, 289), (293, 292, 291), (293, 291, 294), (293, 294, 272), (272, 294, 245), (295, 296, 297), (273, 274, 296), (296, 274, 297), (294, 298, 274), (294, 274, 245), (274, 299, 297), (274, 298, 299), (265, 300, 264), (264, 301, 278), (264, 300, 301), (279, 302, 269), (269, 302, 303), (281, 304, 282), (304, 283, 282), (280, 283, 305), (305, 283, 304), (280, 305, 279), (284, 269, 303), (306, 271, 284), (271, 307, 285), (307, 308, 285), (309, 310, 286), (309, 286, 311), (311, 286, 312), (312, 286, 308), (286, 285, 308), (310, 288, 286), (291, 313, 294), (294, 313, 298), (314, 295, 297), (314, 297, 315), (297, 316, 315), (297, 299, 316), (276, 317, 277), (317, 318, 265), (265, 277, 317), (265, 319, 300), (319, 301, 300), (301, 320, 278), (320, 229, 278), (229, 321, 281), (229, 320, 321), (321, 322, 281), (281, 322, 304), (323, 304, 322), (304, 323, 305), (305, 323, 324), (324, 279, 305), (302, 279, 324), (325, 303, 302), (303, 325, 284), (325, 306, 284), (306, 307, 271), (307, 326, 308), (327, 311, 312), (312, 328, 327), (290, 329, 291), (329, 330, 313), (313, 291, 329), (331, 314, 315), (299, 332, 316), (332, 299, 298), (333, 334, 335), (334, 336, 335), (337, 333, 335), (335, 338, 337), (339, 338, 335), (318, 340, 341), (318, 341, 265), (265, 341, 319), (342, 320, 343), (344, 325, 302), (345, 346, 344), (346, 325, 344), (320, 301, 319), (343, 320, 319), (321, 320, 347), (348, 322, 347), (322, 321, 347), (349, 322, 348), (349, 323, 322), (323, 349, 350), (324, 323, 350), (324, 350, 351), (351, 302, 324), (306, 325, 346), (306, 352, 307), (352, 326, 307), (353, 354, 308), (308, 326, 353), (328, 312, 354), (354, 312, 308), (355, 356, 330), (330, 356, 313), (313, 332, 298), (357, 331, 315), (315, 358, 357), (332, 315, 316), (359, 335, 358), (336, 357, 358), (336, 358, 335), (359, 360, 335), (361, 339, 335), (335, 360, 361), (362, 361, 360), (363, 362, 360), (363, 360, 364), (365, 363, 364), (341, 366, 319), (366, 367, 319), (368, 343, 367), (343, 319, 367), (343, 368, 342), (369, 370, 320), (320, 342, 369), (371, 369, 342), (371, 342, 368), (372, 373, 374), (374, 373, 370), (370, 373, 320), (375, 351, 350), (302, 351, 375), (344, 302, 375), (344, 376, 345), (373, 347, 320), (348, 347, 373), (349, 348, 373), (345, 377, 346), (306, 346, 377), (306, 378, 352), (306, 377, 378), (352, 379, 326), (379, 380, 326), (381, 326, 380), (382, 353, 326), (326, 381, 382), (383, 382, 381), (384, 385, 356), (355, 384, 356), (386, 387, 388), (386, 388, 385), (385, 388, 356), (388, 313, 356), (389, 332, 388), (332, 313, 388), (389, 390, 315), (389, 315, 332), (390, 358, 315), (340, 391, 341), (391, 392, 341), (392, 393, 366), (392, 366, 341), (393, 394, 366), (394, 395, 367), (367, 366, 394), (396, 397, 368), (368, 367, 396), (395, 396, 367), (397, 371, 368), (398, 399, 349), (349, 373, 398), (399, 400, 350), (350, 349, 399), (401, 375, 402), (402, 375, 350), (401, 403, 344), (401, 344, 375), (403, 404, 344), (404, 405, 376), (404, 376, 344), (378, 377, 345), (378, 406, 352), (352, 406, 379), (380, 379, 407), (380, 407, 381), (408, 409, 410), (411, 408, 410), (409, 412, 410), (413, 414, 411), (413, 411, 410), (413, 410, 387), (387, 410, 388), (389, 388, 410), (359, 358, 390), (359, 390, 415), (415, 360, 359), (416, 417, 418), (419, 420, 421), (422, 419, 421), (423, 424, 422), (423, 422, 421), (423, 421, 417), (417, 421, 418), (360, 415, 364), (425, 426, 427), (427, 426, 420), (420, 426, 421), (428, 365, 364), (429, 402, 350), (405, 430, 376), (430, 431, 376), (432, 398, 372), (372, 398, 373), (400, 429, 350), (431, 433, 376), (433, 434, 345), (345, 376, 433), (434, 435, 378), (378, 345, 434), (378, 436, 406), (435, 437, 436), (436, 378, 435), (406, 438, 379), (379, 438, 407), (438, 439, 407), (439, 440, 407), (381, 407, 440), (441, 383, 381), (441, 381, 442), (442, 381, 440), (412, 443, 410), (410, 444, 389), (389, 444, 390), (444, 445, 390), (390, 445, 415), (415, 445, 446), (421, 447, 418), (415, 446, 364), (448, 449, 450), (426, 451, 421), (428, 364, 452), (452, 364, 453), (452, 453, 451), (451, 453, 421), (453, 364, 446), (406, 436, 454), (406, 454, 438), (454, 455, 438), (455, 439, 438), (456, 457, 440), (439, 456, 440), (458, 442, 440), (440, 457, 458), (459, 460, 461), (462, 459, 461), (462, 461, 443), (443, 461, 410), (410, 461, 444), (445, 444, 461), (463, 464, 447), (447, 465, 463), (447, 466, 465), (467, 416, 418), (468, 467, 418), (469, 468, 418), (464, 469, 418), (418, 447, 464), (421, 453, 466), (447, 421, 466), (453, 446, 466), (466, 446, 470), (471, 472, 473), (471, 473, 449), (449, 473, 450), (472, 474, 473), (474, 475, 476), (474, 476, 473), (477, 454, 478), (478, 454, 436), (437, 478, 436), (454, 479, 455), (455, 456, 439), (456, 480, 457), (481, 458, 457), (482, 483, 484), (485, 482, 484), (485, 484, 460), (460, 484, 461), (445, 461, 486), (486, 461, 484), (487, 445, 486), (488, 463, 465), (489, 488, 465), (489, 465, 490), (490, 465, 491), (445, 487, 446), (487, 492, 446), (465, 466, 491), (491, 466, 493), (492, 470, 446), (466, 494, 493), (466, 470, 494), (475, 495, 496), (475, 496, 476), (495, 497, 496), (497, 498, 499), (497, 499, 496), (500, 501, 477), (477, 501, 454), (501, 479, 454), (502, 503, 501), (504, 505, 455), (455, 479, 504), (503, 504, 479), (479, 501, 503), (505, 506, 455), (506, 507, 508), (508, 455, 506), (508, 456, 455), (480, 456, 508), (480, 509, 457), (510, 481, 457), (510, 457, 509), (483, 511, 484), (512, 490, 491), (513, 512, 491), (514, 513, 491), (514, 491, 515), (516, 514, 515), (493, 515, 491), (493, 494, 515), (517, 518, 519), (518, 516, 515), (515, 519, 518), (517, 519, 520), (520, 519, 521), (498, 522, 523), (498, 523, 499), (522, 520, 521), (521, 523, 522), (524, 523, 521), (500, 525, 501), (526, 527, 525), (525, 527, 501), (528, 529, 501), (529, 502, 501), (530, 528, 501), (530, 501, 527), (531, 532, 527), (527, 508, 531), (527, 533, 508), (507, 531, 508), (480, 508, 533), (534, 480, 533), (480, 534, 509), (535, 510, 509), (511, 536, 537), (511, 537, 484), (538, 484, 537), (486, 484, 538), (486, 538, 487), (492, 538, 539), (492, 487, 538), (470, 492, 539), (470, 539, 540), (494, 540, 541), (515, 494, 541), (540, 494, 470), (519, 515, 541), (541, 521, 519), (526, 542, 527), (543, 530, 527), (532, 543, 527), (544, 533, 542), (542, 533, 527), (544, 545, 533), (533, 546, 534), (535, 509, 547), (547, 509, 548), (534, 548, 509), (549, 547, 550), (550, 547, 548), (536, 551, 537), (552, 539, 538), (553, 540, 539), (540, 553, 541), (553, 554, 541), (541, 555, 521), (554, 555, 541), (556, 521, 555), (524, 521, 557), (557, 521, 556), (558, 557, 556), (559, 558, 556), (560, 550, 548), (561, 560, 548), (551, 562, 537), (563, 564, 562), (562, 564, 537), (537, 564, 538), (552, 564, 565), (552, 538, 564), (566, 539, 565), (565, 539, 552), (566, 553, 539), (553, 566, 554), (554, 566, 567), (567, 568, 554), (568, 555, 554), (569, 556, 555), (570, 571, 572), (570, 572, 573), (574, 559, 556), (556, 569, 574), (575, 576, 573), (577, 578, 572), (579, 575, 573), (579, 573, 572), (578, 579, 572), (545, 580, 533), (581, 582, 580), (582, 583, 533), (533, 580, 582), (583, 584, 546), (546, 533, 583), (584, 585, 546), (585, 586, 546), (586, 587, 534), (534, 546, 586), (588, 589, 587), (587, 590, 588), (589, 591, 534), (534, 587, 589), (592, 561, 548), (592, 548, 591), (591, 548, 534), (593, 594, 563), (563, 594, 564), (565, 567, 566), (595, 568, 567), (555, 595, 569), (595, 596, 569), (568, 595, 555), (597, 571, 570), (570, 569, 597), (569, 596, 597), (570, 573, 569), (576, 574, 569), (576, 569, 573), (598, 577, 572), (593, 599, 594), (594, 600, 564), (565, 564, 600), (565, 600, 601), (565, 601, 567), (567, 601, 602), (596, 595, 602), (603, 596, 602), (567, 602, 595), (604, 571, 597), (571, 604, 572), (604, 605, 572), (606, 607, 605), (605, 608, 606), (607, 598, 572), (572, 605, 607), (609, 610, 608), (610, 606, 608), (611, 612, 613), (614, 615, 613), (616, 611, 613), (616, 613, 615), (590, 616, 615), (617, 588, 590), (590, 615, 617), (618, 617, 615), (619, 620, 621), (622, 619, 621), (623, 622, 621), (620, 624, 621), (599, 623, 621), (599, 621, 594), (600, 625, 601), (602, 601, 626), (626, 601, 625), (627, 603, 626), (626, 603, 602), (603, 628, 629), (629, 597, 596), (603, 629, 596), (597, 629, 604), (608, 605, 630), (605, 604, 630), (631, 632, 633), (632, 634, 608), (632, 608, 633), (634, 609, 608), (614, 635, 615), (635, 636, 615), (636, 637, 638), (638, 615, 636), (639, 618, 615), (639, 615, 638), (640, 639, 638), (624, 641, 621), (642, 594, 621), (594, 643, 600), (642, 643, 594), (600, 643, 625), (627, 626, 625), (629, 628, 644), (644, 645, 630), (604, 644, 630), (629, 644, 604), (630, 645, 646), (647, 633, 646), (646, 633, 608), (630, 646, 608), (648, 649, 647), (648, 647, 650), (649, 631, 633), (649, 633, 647), (651, 648, 650), (652, 640, 638), (638, 653, 652), (654, 655, 656), (657, 652, 653), (655, 657, 653), (653, 656, 655), (641, 658, 621), (659, 642, 658), (658, 642, 621), (660, 627, 643), (643, 627, 625), (661, 627, 660), (661, 662, 628), (661, 628, 603), (627, 661, 603), (644, 662, 663), (628, 662, 644), (664, 645, 665), (645, 663, 665), (663, 645, 644), (646, 664, 666), (664, 646, 645), (646, 666, 667), (646, 667, 647), (647, 667, 650), (667, 668, 650), (669, 670, 650), (650, 671, 669), (672, 669, 671), (670, 651, 650), (637, 673, 638), (674, 654, 656), (675, 674, 656), (676, 677, 659), (659, 677, 642), (677, 678, 642), (643, 642, 678), (643, 678, 660), (661, 679, 680), (661, 660, 679), (681, 662, 680), (661, 680, 662), (681, 682, 683), (665, 663, 683), (683, 663, 681), (662, 681, 663), (684, 664, 665), (664, 685, 666), (666, 685, 667), (667, 685, 668), (685, 686, 650), (650, 686, 671), (685, 650, 668), (686, 687, 671), (688, 689, 687), (687, 690, 688), (689, 691, 687), (691, 672, 671), (691, 671, 687), (692, 693, 694), (694, 638, 692), (673, 692, 638), (638, 694, 653), (653, 695, 656), (696, 675, 656), (696, 656, 697), (656, 695, 697), (698, 696, 697), (699, 700, 701), (699, 701, 676), (676, 701, 677), (702, 680, 679), (660, 703, 679), (703, 702, 679), (678, 703, 660), (680, 702, 704), (680, 704, 681), (704, 682, 681), (705, 683, 706), (682, 706, 683), (665, 683, 684), (683, 705, 684), (705, 707, 664), (684, 705, 664), (685, 707, 708), (664, 707, 685), (708, 709, 686), (685, 708, 686), (710, 690, 711), (709, 711, 690), (687, 709, 690), (686, 709, 687), (712, 713, 710), (712, 710, 711), (713, 714, 690), (690, 710, 713), (715, 688, 690), (716, 715, 690), (714, 716, 690), (694, 695, 653), (695, 717, 697), (718, 719, 697), (718, 697, 717), (719, 698, 697), (720, 721, 701), (722, 720, 701), (723, 724, 725), (723, 725, 721), (721, 725, 701), (700, 722, 701), (726, 727, 728), (728, 727, 729), (729, 727, 677), (677, 727, 678), (727, 726, 730), (703, 727, 730), (678, 727, 703), (730, 731, 702), (703, 730, 702), (702, 731, 732), (702, 732, 704), (733, 706, 682), (704, 733, 682), (705, 734, 735), (706, 734, 705), (736, 705, 735), (737, 707, 736), (705, 736, 707), (738, 708, 737), (708, 707, 737), (739, 708, 738), (740, 709, 739), (708, 739, 709), (740, 741, 711), (709, 740, 711), (742, 743, 744), (745, 746, 742), (742, 744, 745), (747, 712, 711), (747, 711, 744), (748, 749, 750), (746, 748, 750), (746, 750, 742), (743, 747, 744), (693, 751, 694), (751, 752, 695), (695, 694, 751), (753, 718, 717), (753, 717, 754), (755, 753, 754), (756, 757, 758), (759, 760, 761), (724, 762, 725), (762, 763, 725), (764, 759, 761), (761, 765, 764), (763, 764, 765), (765, 725, 763), (766, 701, 725), (766, 767, 701), (765, 766, 725), (768, 728, 769), (770, 769, 728), (767, 770, 729), (729, 770, 728), (729, 677, 767), (677, 701, 767), (768, 771, 728), (728, 771, 726), (730, 771, 772), (726, 771, 730), (773, 731, 772), (772, 731, 730), (773, 774, 731), (774, 773, 733), (731, 774, 732), (775, 734, 776), (777, 775, 776), (776, 734, 706), (774, 733, 704), (732, 774, 704), (775, 736, 734), (734, 736, 735), (736, 778, 737), (778, 779, 737), (737, 779, 738), (780, 739, 781), (781, 739, 779), (779, 739, 738), (780, 741, 740), (739, 780, 740), (782, 711, 741), (783, 784, 782), (784, 745, 744), (784, 744, 782), (711, 782, 744), (785, 786, 754), (754, 695, 785), (752, 785, 695), (717, 695, 754), (757, 755, 754), (754, 758, 757), (758, 754, 787), (760, 788, 789), (789, 761, 760), (789, 790, 761), (765, 761, 790), (769, 791, 792), (791, 769, 793), (790, 793, 766), (790, 766, 765), (769, 792, 768), (793, 769, 770), (767, 793, 770), (766, 793, 767), (768, 794, 795), (768, 795, 796), (768, 796, 771), (796, 772, 771), (797, 773, 798), (796, 798, 773), (772, 796, 773), (797, 776, 773), (773, 706, 733), (773, 776, 706), (777, 799, 775), (799, 800, 736), (775, 799, 736), (801, 800, 799), (736, 800, 778), (778, 800, 779), (802, 780, 781), (800, 781, 779), (803, 783, 782), (786, 804, 787), (787, 754, 786), (805, 758, 787), (806, 807, 808), (808, 809, 806), (807, 810, 805), (805, 808, 807), (810, 756, 758), (758, 805, 810), (811, 812, 813), (811, 813, 789), (811, 789, 809), (788, 806, 809), (788, 809, 789), (791, 813, 814), (813, 791, 789), (789, 791, 815), (790, 789, 815), (791, 814, 792), (815, 791, 793), (790, 815, 793), (792, 816, 817), (792, 817, 794), (792, 794, 768), (817, 818, 795), (794, 817, 795), (795, 798, 796), (795, 818, 798), (818, 819, 820), (818, 820, 797), (798, 818, 797), (820, 777, 776), (797, 820, 776), (777, 821, 799), (822, 823, 801), (799, 822, 801), (801, 781, 800), (823, 781, 801), (823, 824, 781), (781, 824, 802), (741, 802, 825), (802, 826, 825), (780, 802, 741), (803, 782, 827), (827, 782, 825), (825, 782, 741), (828, 829, 830), (828, 830, 787), (804, 828, 787), (831, 805, 832), (832, 805, 830), (787, 830, 805), (831, 833, 805), (833, 808, 805), (834, 835, 836), (836, 837, 813), (834, 836, 812), (812, 836, 813), (813, 837, 838), (813, 838, 814), (838, 839, 814), (792, 814, 816), (814, 839, 816), (816, 840, 817), (817, 840, 818), (840, 841, 819), (840, 819, 818), (819, 842, 820), (842, 821, 777), (820, 842, 777), (843, 822, 844), (844, 822, 799), (822, 843, 823), (845, 824, 846), (846, 824, 823), (802, 845, 847), (824, 845, 802), (847, 826, 802), (848, 827, 825), (825, 826, 848), (849, 850, 830), (830, 851, 849), (829, 851, 830), (850, 832, 830), (852, 853, 854), (855, 856, 835), (835, 856, 836), (855, 852, 854), (855, 854, 856), (856, 857, 836), (837, 857, 858), (836, 857, 837), (838, 837, 858), (839, 859, 860), (860, 840, 839), (839, 840, 816), (861, 842, 819), (841, 861, 819), (842, 862, 863), (821, 864, 865), (863, 864, 821), (842, 863, 821), (821, 865, 866), (821, 866, 844), (821, 844, 799), (843, 867, 823), (866, 843, 844), (867, 846, 823), (868, 869, 847), (869, 870, 826), (826, 847, 869), (870, 848, 826), (853, 871, 854), (859, 858, 857), (858, 859, 838), (859, 839, 838), (860, 872, 861), (860, 861, 840), (861, 841, 840), (861, 873, 842), (864, 862, 842), (863, 862, 864), (874, 867, 865), (864, 874, 865), (865, 867, 866), (866, 867, 843), (846, 875, 876), (867, 875, 846), (876, 845, 846), (877, 868, 847), (847, 876, 877), (845, 876, 847), (878, 879, 880), (880, 881, 882), (883, 878, 880), (880, 882, 883), (871, 883, 882), (871, 882, 854), (856, 854, 882), (882, 884, 857), (856, 882, 857), (857, 884, 885), (885, 859, 857), (886, 859, 885), (860, 886, 872), (859, 886, 860), (872, 887, 861), (861, 887, 873), (864, 888, 889), (873, 888, 864), (873, 864, 842), (890, 864, 889), (890, 874, 864), (867, 891, 875), (890, 891, 867), (890, 867, 874), (892, 876, 893), (893, 876, 894), (895, 894, 876), (875, 895, 876), (892, 877, 876), (881, 896, 882), (882, 897, 884), (898, 897, 896), (896, 897, 882), (885, 899, 886), (886, 899, 900), (886, 900, 872), (872, 900, 887), (901, 887, 900), (902, 873, 901), (887, 901, 873), (888, 873, 902), (903, 891, 890), (889, 903, 890), (875, 904, 905), (894, 895, 905), (905, 895, 875), (906, 893, 894), (898, 907, 897), (884, 897, 908), (909, 884, 908), (909, 899, 885), (884, 909, 885), (900, 910, 911), (899, 910, 900), (911, 912, 900), (901, 900, 913), (902, 901, 914), (888, 902, 914), (914, 915, 889), (914, 889, 888), (916, 903, 915), (915, 903, 889), (903, 916, 875), (875, 917, 904), (903, 875, 891), (918, 919, 894), (894, 905, 918), (919, 906, 894), (907, 920, 897), (920, 921, 897), (922, 909, 923), (923, 909, 908), (923, 908, 921), (921, 908, 897), (899, 924, 910), (909, 924, 899), (911, 910, 925), (912, 911, 925), (912, 913, 900), (914, 901, 913), (914, 926, 915), (926, 916, 915), (916, 927, 928), (928, 917, 875), (928, 875, 916), (929, 904, 917), (930, 918, 905), (905, 904, 930), (931, 930, 904), (931, 904, 929), (932, 933, 924), (924, 909, 932), (934, 912, 925), (934, 925, 910), (914, 913, 935), (914, 935, 926), (927, 936, 937), (938, 927, 916), (926, 938, 916), (939, 917, 937), (917, 928, 937), (928, 927, 937), (940, 941, 929), (942, 940, 929), (929, 939, 942), (917, 939, 929), (941, 931, 929), (922, 932, 909), (910, 943, 934), (943, 913, 912), (934, 943, 912), (944, 935, 913), (926, 945, 938), (944, 945, 926), (944, 926, 935), (936, 946, 947), (946, 936, 927), (938, 946, 927), (936, 947, 937), (937, 947, 939), (948, 949, 939), (949, 942, 939), (950, 951, 924), (933, 950, 924), (952, 943, 953), (953, 943, 910), (951, 953, 910), (910, 924, 951), (943, 954, 944), (943, 944, 913), (944, 954, 945), (945, 955, 938), (938, 955, 946), (956, 957, 947), (947, 946, 956), (958, 948, 939), (957, 958, 939), (939, 947, 957), (952, 959, 943), (959, 960, 961), (961, 943, 959), (960, 962, 954), (954, 961, 960), (961, 954, 943), (954, 963, 945), (946, 963, 964), (963, 946, 955), (945, 963, 955), (965, 956, 946), (966, 967, 954), (962, 966, 954), (968, 963, 967), (967, 963, 954), (969, 965, 946), (969, 946, 964), (970, 969, 964), (971, 972, 964), (963, 971, 964), (973, 970, 964), (964, 972, 973), (968, 974, 963), (975, 972, 976), (976, 972, 971), (974, 976, 971), (971, 963, 974), (977, 973, 972), (975, 978, 972), (979, 980, 978), (977, 972, 980), (980, 972, 978)])
me_mesh_init_004.update()

# ---- objects
ob_mesh_example = bpy.data.objects.new('mesh_example', me_mesh_init_004)

# ---- transforms, parenting, visibility, modifiers, constraints
ob_mesh_example.location = (0.0, 0.0, 4.62)

# ---- collection membership
scene.collection.objects.link(ob_mesh_example)

# ---- scene / render settings (as saved in the file)
scene.frame_start = 1; scene.frame_end = 250; scene.frame_set(151)
scene.render.engine = 'BLENDER_EEVEE_NEXT'
bpy.context.view_layer.update()

# ---- added for rendering (the .blend has no active camera and no usable light): camera, sun
cam_auto = bpy.data.cameras.new('AutoCamera')
cam_auto.lens = 50.0
cam_auto.sensor_width = 36.0
cam_auto.clip_end = 1000.0
ob_auto_camera = bpy.data.objects.new('AutoCamera', cam_auto)
scene.collection.objects.link(ob_auto_camera)
ob_auto_camera.location = (19.9457, -23.9349, 20.5768)
ob_auto_camera.rotation_euler = (1.09748, -7.21219e-08, 0.694738)
scene.camera = ob_auto_camera
light_auto_sun = bpy.data.lights.new('AutoSun', 'SUN')
light_auto_sun.energy = 3.0
light_auto_sun.angle = 0.0523599
ob_auto_sun = bpy.data.objects.new('AutoSun', light_auto_sun)
scene.collection.objects.link(ob_auto_sun)
ob_auto_sun.rotation_euler = (0.872665, 0.174533, 0.523599)
bpy.context.view_layer.update()
